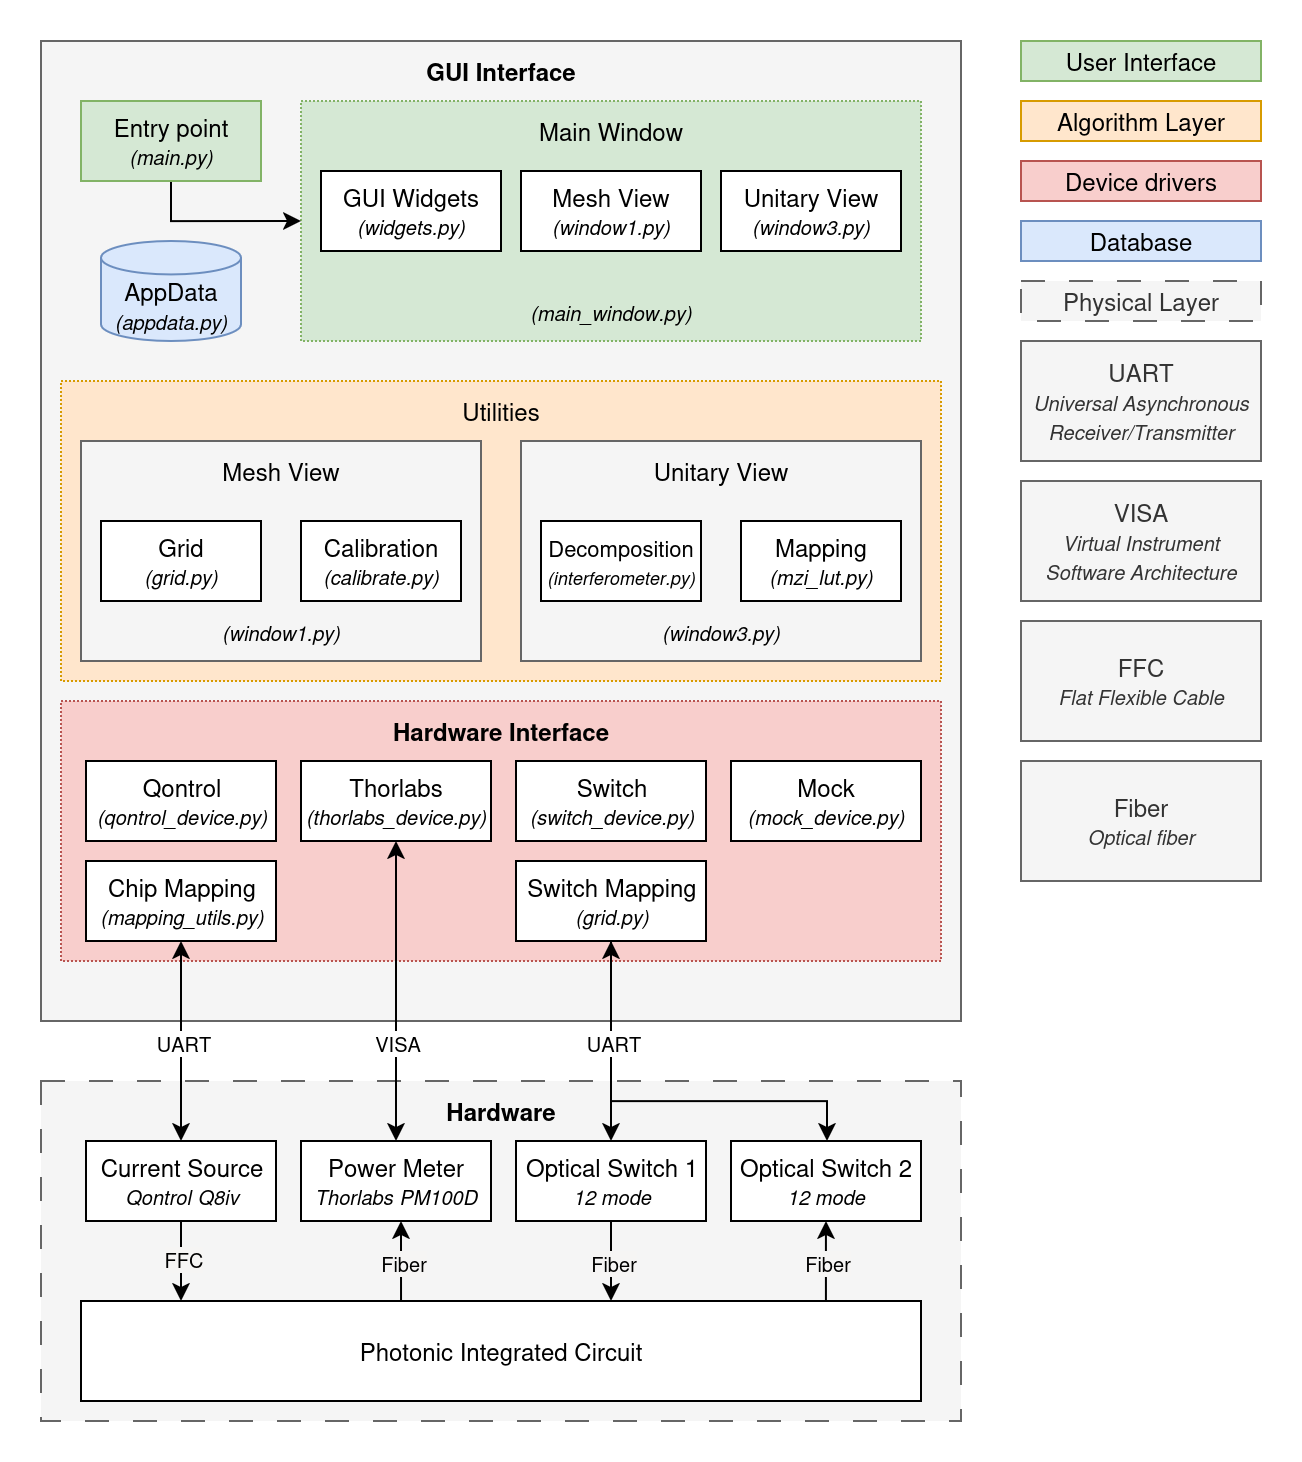

The diagram above was exported from draw.io. Its source (the exported page's mxGraphModel, read from the mxfile embedded in the PNG):
<mxGraphModel dx="2751" dy="1253" grid="1" gridSize="10" guides="1" tooltips="1" connect="1" arrows="1" fold="1" page="1" pageScale="1" pageWidth="850" pageHeight="1100" background="none" math="0" shadow="0">
  <root>
    <mxCell id="0" />
    <mxCell id="1" parent="0" />
    <mxCell id="2" value="" style="rounded=0;whiteSpace=wrap;html=1;fillColor=#f5f5f5;strokeColor=#666666;fontColor=#333333;fillStyle=auto;dashed=1;dashPattern=12 12;" vertex="1" parent="1">
      <mxGeometry x="-650" y="680" width="460" height="170" as="geometry" />
    </mxCell>
    <mxCell id="3" value="" style="rounded=0;whiteSpace=wrap;html=1;fillColor=#f5f5f5;fontColor=#333333;strokeColor=#666666;" vertex="1" parent="1">
      <mxGeometry x="-650" y="160" width="460" height="490" as="geometry" />
    </mxCell>
    <mxCell id="4" value="" style="rounded=0;whiteSpace=wrap;html=1;dashed=1;dashPattern=1 1;fillColor=#d5e8d4;strokeColor=#82b366;" vertex="1" parent="1">
      <mxGeometry x="-520" y="190" width="310" height="120" as="geometry" />
    </mxCell>
    <mxCell id="5" style="edgeStyle=orthogonalEdgeStyle;rounded=0;orthogonalLoop=1;jettySize=auto;html=1;entryX=0;entryY=0.5;entryDx=0;entryDy=0;" edge="1" source="6" target="4" parent="1">
      <mxGeometry relative="1" as="geometry">
        <Array as="points">
          <mxPoint x="-585" y="250" />
        </Array>
      </mxGeometry>
    </mxCell>
    <mxCell id="6" value="&lt;div&gt;Entry point&lt;/div&gt;&lt;div&gt;&lt;font style=&quot;font-size: 10px;&quot;&gt;&lt;i&gt;(main.py)&lt;/i&gt;&lt;/font&gt;&lt;br&gt;&lt;/div&gt;" style="rounded=0;whiteSpace=wrap;html=1;fillColor=#d5e8d4;strokeColor=#82b366;" vertex="1" parent="1">
      <mxGeometry x="-630" y="190" width="90" height="40" as="geometry" />
    </mxCell>
    <mxCell id="7" value="&lt;font style=&quot;font-size: 10px;&quot;&gt;&lt;i&gt;(main_window.py)&lt;/i&gt;&lt;/font&gt;" style="text;html=1;align=center;verticalAlign=middle;whiteSpace=wrap;rounded=0;" vertex="1" parent="1">
      <mxGeometry x="-415" y="280" width="100" height="30" as="geometry" />
    </mxCell>
    <mxCell id="8" value="&lt;div&gt;GUI Widgets&lt;/div&gt;&lt;div&gt;&lt;div&gt;&lt;i&gt;&lt;font style=&quot;font-size: 10px;&quot;&gt;(widgets.py)&lt;/font&gt;&lt;/i&gt;&lt;/div&gt;&lt;/div&gt;" style="rounded=0;whiteSpace=wrap;html=1;" vertex="1" parent="1">
      <mxGeometry x="-510" y="225" width="90" height="40" as="geometry" />
    </mxCell>
    <mxCell id="9" value="&lt;div&gt;Mesh View&lt;br&gt;&lt;/div&gt;&lt;div&gt;&lt;i&gt;&lt;font style=&quot;font-size: 10px;&quot;&gt;(window1.py)&lt;/font&gt;&lt;/i&gt;&lt;/div&gt;" style="rounded=0;whiteSpace=wrap;html=1;" vertex="1" parent="1">
      <mxGeometry x="-410" y="225" width="90" height="40" as="geometry" />
    </mxCell>
    <mxCell id="10" value="&lt;div&gt;Unitary View&lt;/div&gt;&lt;div&gt;&lt;i&gt;&lt;font style=&quot;font-size: 10px;&quot;&gt;(window3.py)&lt;/font&gt;&lt;/i&gt;&lt;/div&gt;" style="rounded=0;whiteSpace=wrap;html=1;" vertex="1" parent="1">
      <mxGeometry x="-310" y="225" width="90" height="40" as="geometry" />
    </mxCell>
    <mxCell id="11" value="&lt;b&gt;GUI Interface&lt;/b&gt;" style="text;html=1;align=center;verticalAlign=middle;whiteSpace=wrap;rounded=0;strokeColor=none;" vertex="1" parent="1">
      <mxGeometry x="-650" y="160" width="460" height="30" as="geometry" />
    </mxCell>
    <mxCell id="12" value="" style="rounded=0;whiteSpace=wrap;html=1;dashed=1;dashPattern=1 1;fillColor=#ffe6cc;strokeColor=#d79b00;" vertex="1" parent="1">
      <mxGeometry x="-640" y="330" width="440" height="150" as="geometry" />
    </mxCell>
    <mxCell id="13" value="Utilities" style="text;html=1;align=center;verticalAlign=middle;whiteSpace=wrap;rounded=0;dashed=1;dashPattern=12 12;" vertex="1" parent="1">
      <mxGeometry x="-640" y="330" width="440" height="30" as="geometry" />
    </mxCell>
    <mxCell id="14" value="" style="rounded=0;whiteSpace=wrap;html=1;fillColor=#f5f5f5;fontColor=#333333;strokeColor=#666666;" vertex="1" parent="1">
      <mxGeometry x="-630" y="360" width="200" height="110" as="geometry" />
    </mxCell>
    <mxCell id="15" value="Main Window" style="text;html=1;align=center;verticalAlign=middle;whiteSpace=wrap;rounded=0;" vertex="1" parent="1">
      <mxGeometry x="-520" y="190" width="310" height="30" as="geometry" />
    </mxCell>
    <mxCell id="16" value="Mesh View" style="text;html=1;align=center;verticalAlign=middle;whiteSpace=wrap;rounded=0;" vertex="1" parent="1">
      <mxGeometry x="-630" y="360" width="200" height="30" as="geometry" />
    </mxCell>
    <mxCell id="17" value="&lt;font style=&quot;font-size: 10px;&quot;&gt;&lt;i&gt;(window1.py)&lt;/i&gt;&lt;/font&gt;" style="text;html=1;align=center;verticalAlign=middle;whiteSpace=wrap;rounded=0;" vertex="1" parent="1">
      <mxGeometry x="-580" y="440" width="100" height="30" as="geometry" />
    </mxCell>
    <mxCell id="18" value="&lt;div&gt;Grid&lt;br&gt;&lt;/div&gt;&lt;div&gt;&lt;div&gt;&lt;i&gt;&lt;font style=&quot;font-size: 10px;&quot;&gt;(grid.py)&lt;/font&gt;&lt;/i&gt;&lt;/div&gt;&lt;/div&gt;" style="rounded=0;whiteSpace=wrap;html=1;" vertex="1" parent="1">
      <mxGeometry x="-620" y="400" width="80" height="40" as="geometry" />
    </mxCell>
    <mxCell id="19" value="&lt;div&gt;Calibration&lt;/div&gt;&lt;div&gt;&lt;div&gt;&lt;i&gt;&lt;font style=&quot;font-size: 10px;&quot;&gt;(calibrate.py)&lt;/font&gt;&lt;/i&gt;&lt;/div&gt;&lt;/div&gt;" style="rounded=0;whiteSpace=wrap;html=1;" vertex="1" parent="1">
      <mxGeometry x="-520" y="400" width="80" height="40" as="geometry" />
    </mxCell>
    <mxCell id="20" value="" style="rounded=0;whiteSpace=wrap;html=1;fillStyle=auto;fillColor=#f5f5f5;fontColor=#333333;strokeColor=#666666;" vertex="1" parent="1">
      <mxGeometry x="-410" y="360" width="200" height="110" as="geometry" />
    </mxCell>
    <mxCell id="21" value="&lt;div&gt;&lt;br&gt;&lt;/div&gt;&lt;div&gt;AppData&lt;/div&gt;&lt;font style=&quot;font-size: 10px;&quot;&gt;&lt;i&gt;(appdata.py)&lt;/i&gt;&lt;/font&gt;" style="strokeWidth=1;html=1;shape=mxgraph.flowchart.database;whiteSpace=wrap;fillColor=#dae8fc;strokeColor=#6c8ebf;" vertex="1" parent="1">
      <mxGeometry x="-620" y="260" width="70" height="50" as="geometry" />
    </mxCell>
    <mxCell id="22" value="Unitary View" style="text;html=1;align=center;verticalAlign=middle;whiteSpace=wrap;rounded=0;" vertex="1" parent="1">
      <mxGeometry x="-410" y="360" width="200" height="30" as="geometry" />
    </mxCell>
    <mxCell id="23" value="&lt;font style=&quot;font-size: 10px;&quot;&gt;&lt;i&gt;(window3.py)&lt;/i&gt;&lt;/font&gt;" style="text;html=1;align=center;verticalAlign=middle;whiteSpace=wrap;rounded=0;" vertex="1" parent="1">
      <mxGeometry x="-360" y="440" width="100" height="30" as="geometry" />
    </mxCell>
    <mxCell id="24" value="&lt;div&gt;&lt;font style=&quot;font-size: 11px;&quot;&gt;Decomposition&lt;/font&gt;&lt;/div&gt;&lt;div&gt;&lt;div&gt;&lt;font style=&quot;font-size: 9px;&quot;&gt;&lt;i&gt;&lt;font&gt;(interferometer.py)&lt;/font&gt;&lt;/i&gt;&lt;/font&gt;&lt;/div&gt;&lt;/div&gt;" style="rounded=0;whiteSpace=wrap;html=1;" vertex="1" parent="1">
      <mxGeometry x="-400" y="400" width="80" height="40" as="geometry" />
    </mxCell>
    <mxCell id="25" value="&lt;div&gt;&lt;font&gt;Mapping&lt;/font&gt;&lt;/div&gt;&lt;div&gt;&lt;div&gt;&lt;font style=&quot;font-size: 10px;&quot;&gt;&lt;i&gt;&lt;font&gt;(mzi_lut.py)&lt;/font&gt;&lt;/i&gt;&lt;/font&gt;&lt;/div&gt;&lt;/div&gt;" style="rounded=0;whiteSpace=wrap;html=1;" vertex="1" parent="1">
      <mxGeometry x="-300" y="400" width="80" height="40" as="geometry" />
    </mxCell>
    <mxCell id="26" value="" style="rounded=0;whiteSpace=wrap;html=1;dashed=1;dashPattern=1 1;fillColor=#f8cecc;strokeColor=#b85450;" vertex="1" parent="1">
      <mxGeometry x="-640" y="490" width="440" height="130" as="geometry" />
    </mxCell>
    <mxCell id="27" value="&lt;b&gt;Hardware Interface&lt;/b&gt;" style="text;html=1;align=center;verticalAlign=middle;whiteSpace=wrap;rounded=0;strokeColor=none;" vertex="1" parent="1">
      <mxGeometry x="-640" y="490" width="440" height="30" as="geometry" />
    </mxCell>
    <mxCell id="28" value="&lt;div&gt;Qontrol&lt;br&gt;&lt;/div&gt;&lt;div&gt;&lt;div&gt;&lt;i&gt;&lt;font style=&quot;font-size: 10px;&quot;&gt;(qontrol_device.py)&lt;/font&gt;&lt;/i&gt;&lt;/div&gt;&lt;/div&gt;" style="rounded=0;whiteSpace=wrap;html=1;" vertex="1" parent="1">
      <mxGeometry x="-627.5" y="520" width="95" height="40" as="geometry" />
    </mxCell>
    <mxCell id="29" style="edgeStyle=orthogonalEdgeStyle;rounded=0;orthogonalLoop=1;jettySize=auto;html=1;startArrow=classic;startFill=1;" edge="1" source="31" target="45" parent="1">
      <mxGeometry relative="1" as="geometry" />
    </mxCell>
    <mxCell id="30" value="&lt;font style=&quot;font-size: 10px;&quot;&gt;VISA&lt;/font&gt;" style="edgeLabel;html=1;align=center;verticalAlign=middle;resizable=0;points=[];" vertex="1" connectable="0" parent="29">
      <mxGeometry x="0.2808" relative="1" as="geometry">
        <mxPoint y="4" as="offset" />
      </mxGeometry>
    </mxCell>
    <mxCell id="31" value="&lt;div&gt;Thorlabs&lt;br&gt;&lt;/div&gt;&lt;div&gt;&lt;div&gt;&lt;i&gt;&lt;font style=&quot;font-size: 10px;&quot;&gt;(thorlabs_device.py)&lt;/font&gt;&lt;/i&gt;&lt;/div&gt;&lt;/div&gt;" style="rounded=0;whiteSpace=wrap;html=1;" vertex="1" parent="1">
      <mxGeometry x="-520" y="520" width="95" height="40" as="geometry" />
    </mxCell>
    <mxCell id="32" value="&lt;div&gt;Switch&lt;br&gt;&lt;/div&gt;&lt;div&gt;&lt;div&gt;&lt;i&gt;&lt;font style=&quot;font-size: 10px;&quot;&gt;(switch_device.py)&lt;/font&gt;&lt;/i&gt;&lt;/div&gt;&lt;/div&gt;" style="rounded=0;whiteSpace=wrap;html=1;" vertex="1" parent="1">
      <mxGeometry x="-412.5" y="520" width="95" height="40" as="geometry" />
    </mxCell>
    <mxCell id="33" value="&lt;div&gt;Mock&lt;br&gt;&lt;/div&gt;&lt;div&gt;&lt;div&gt;&lt;i&gt;&lt;font style=&quot;font-size: 10px;&quot;&gt;(mock_device.py)&lt;/font&gt;&lt;/i&gt;&lt;/div&gt;&lt;/div&gt;" style="rounded=0;whiteSpace=wrap;html=1;" vertex="1" parent="1">
      <mxGeometry x="-305" y="520" width="95" height="40" as="geometry" />
    </mxCell>
    <mxCell id="34" style="edgeStyle=orthogonalEdgeStyle;rounded=0;orthogonalLoop=1;jettySize=auto;html=1;startArrow=classic;startFill=1;" edge="1" source="36" target="44" parent="1">
      <mxGeometry relative="1" as="geometry" />
    </mxCell>
    <mxCell id="35" value="&lt;font style=&quot;font-size: 10px;&quot;&gt;UART&lt;/font&gt;" style="edgeLabel;html=1;align=center;verticalAlign=middle;resizable=0;points=[];" vertex="1" connectable="0" parent="34">
      <mxGeometry x="-0.1778" relative="1" as="geometry">
        <mxPoint y="9" as="offset" />
      </mxGeometry>
    </mxCell>
    <mxCell id="36" value="&lt;div&gt;Chip Mapping&lt;br&gt;&lt;/div&gt;&lt;div&gt;&lt;div&gt;&lt;i&gt;&lt;font style=&quot;font-size: 10px;&quot;&gt;(mapping_utils.py)&lt;/font&gt;&lt;/i&gt;&lt;/div&gt;&lt;/div&gt;" style="rounded=0;whiteSpace=wrap;html=1;" vertex="1" parent="1">
      <mxGeometry x="-627.5" y="570" width="95" height="40" as="geometry" />
    </mxCell>
    <mxCell id="37" style="edgeStyle=orthogonalEdgeStyle;rounded=0;orthogonalLoop=1;jettySize=auto;html=1;entryX=0.5;entryY=0;entryDx=0;entryDy=0;" edge="1" source="40" target="48" parent="1">
      <mxGeometry relative="1" as="geometry" />
    </mxCell>
    <mxCell id="38" style="edgeStyle=orthogonalEdgeStyle;rounded=0;orthogonalLoop=1;jettySize=auto;html=1;startArrow=classic;startFill=1;" edge="1" source="40" target="49" parent="1">
      <mxGeometry relative="1" as="geometry">
        <Array as="points">
          <mxPoint x="-365" y="690" />
          <mxPoint x="-257" y="690" />
        </Array>
      </mxGeometry>
    </mxCell>
    <mxCell id="39" value="&lt;font style=&quot;font-size: 10px;&quot;&gt;UART&lt;/font&gt;" style="edgeLabel;html=1;align=center;verticalAlign=middle;resizable=0;points=[];" vertex="1" connectable="0" parent="38">
      <mxGeometry x="-0.6014" y="-1" relative="1" as="geometry">
        <mxPoint x="1" y="9" as="offset" />
      </mxGeometry>
    </mxCell>
    <mxCell id="40" value="&lt;div&gt;Switch Mapping&lt;br&gt;&lt;/div&gt;&lt;div&gt;&lt;div&gt;&lt;i&gt;&lt;font style=&quot;font-size: 10px;&quot;&gt;(grid.py)&lt;/font&gt;&lt;/i&gt;&lt;/div&gt;&lt;/div&gt;" style="rounded=0;whiteSpace=wrap;html=1;" vertex="1" parent="1">
      <mxGeometry x="-412.5" y="570" width="95" height="40" as="geometry" />
    </mxCell>
    <mxCell id="41" value="&lt;b&gt;Hardware&lt;br&gt;&lt;/b&gt;" style="text;html=1;align=center;verticalAlign=middle;whiteSpace=wrap;rounded=0;strokeColor=none;" vertex="1" parent="1">
      <mxGeometry x="-650" y="680" width="460" height="30" as="geometry" />
    </mxCell>
    <mxCell id="42" value="" style="edgeStyle=orthogonalEdgeStyle;rounded=0;orthogonalLoop=1;jettySize=auto;html=1;" edge="1" source="44" target="50" parent="1">
      <mxGeometry relative="1" as="geometry">
        <Array as="points">
          <mxPoint x="-580" y="790" />
          <mxPoint x="-580" y="790" />
        </Array>
      </mxGeometry>
    </mxCell>
    <mxCell id="43" value="&lt;font style=&quot;font-size: 10px;&quot;&gt;FFC&lt;/font&gt;" style="edgeLabel;html=1;align=center;verticalAlign=middle;resizable=0;points=[];labelBackgroundColor=light-dark(#f6f5f4, #ededed);" vertex="1" connectable="0" parent="42">
      <mxGeometry x="-0.0613" relative="1" as="geometry">
        <mxPoint as="offset" />
      </mxGeometry>
    </mxCell>
    <mxCell id="44" value="&lt;div&gt;Current Source&lt;br&gt;&lt;/div&gt;&lt;div&gt;&lt;font style=&quot;font-size: 10px;&quot;&gt;&lt;i&gt;Qontrol&lt;/i&gt;&lt;/font&gt; &lt;i&gt;&lt;font style=&quot;font-size: 10px;&quot;&gt;Q8iv&lt;/font&gt;&lt;/i&gt;&lt;br&gt;&lt;/div&gt;" style="rounded=0;whiteSpace=wrap;html=1;" vertex="1" parent="1">
      <mxGeometry x="-627.5" y="710" width="95" height="40" as="geometry" />
    </mxCell>
    <mxCell id="45" value="&lt;div&gt;Power Meter&lt;br&gt;&lt;/div&gt;&lt;div&gt;&lt;div&gt;&lt;font style=&quot;font-size: 10px;&quot;&gt;&lt;i&gt;Thorlabs&lt;/i&gt;&lt;/font&gt; &lt;i&gt;&lt;font style=&quot;font-size: 10px;&quot;&gt;PM100D&lt;/font&gt;&lt;/i&gt;&lt;/div&gt;&lt;/div&gt;" style="rounded=0;whiteSpace=wrap;html=1;" vertex="1" parent="1">
      <mxGeometry x="-520" y="710" width="95" height="40" as="geometry" />
    </mxCell>
    <mxCell id="46" style="edgeStyle=orthogonalEdgeStyle;rounded=0;orthogonalLoop=1;jettySize=auto;html=1;" edge="1" source="48" target="50" parent="1">
      <mxGeometry relative="1" as="geometry">
        <Array as="points">
          <mxPoint x="-365" y="790" />
          <mxPoint x="-365" y="790" />
        </Array>
      </mxGeometry>
    </mxCell>
    <mxCell id="47" value="&lt;font style=&quot;font-size: 10px;&quot;&gt;Fiber&lt;/font&gt;" style="edgeLabel;html=1;align=center;verticalAlign=middle;resizable=0;points=[];labelBackgroundColor=light-dark(#f6f5f4, #ededed);" vertex="1" connectable="0" parent="46">
      <mxGeometry x="-0.029" relative="1" as="geometry">
        <mxPoint as="offset" />
      </mxGeometry>
    </mxCell>
    <mxCell id="48" value="&lt;div&gt;Optical Switch 1&lt;/div&gt;&lt;div&gt;&lt;font style=&quot;font-size: 10px;&quot;&gt;&lt;i&gt;12 mode&lt;/i&gt;&lt;/font&gt;&lt;br&gt;&lt;/div&gt;" style="rounded=0;whiteSpace=wrap;html=1;" vertex="1" parent="1">
      <mxGeometry x="-412.5" y="710" width="95" height="40" as="geometry" />
    </mxCell>
    <mxCell id="49" value="Optical Switch 2&lt;br&gt;&lt;div&gt;&lt;font style=&quot;font-size: 10px;&quot;&gt;&lt;i&gt;12 mode&lt;/i&gt;&lt;/font&gt;&lt;br&gt;&lt;/div&gt;" style="rounded=0;whiteSpace=wrap;html=1;" vertex="1" parent="1">
      <mxGeometry x="-305" y="710" width="95" height="40" as="geometry" />
    </mxCell>
    <mxCell id="50" value="Photonic Integrated Circuit" style="rounded=0;whiteSpace=wrap;html=1;" vertex="1" parent="1">
      <mxGeometry x="-630" y="790" width="420" height="50" as="geometry" />
    </mxCell>
    <mxCell id="51" value="" style="endArrow=classic;html=1;rounded=0;exitX=0.381;exitY=0;exitDx=0;exitDy=0;exitPerimeter=0;" edge="1" source="50" parent="1">
      <mxGeometry width="50" height="50" relative="1" as="geometry">
        <mxPoint x="-520" y="800" as="sourcePoint" />
        <mxPoint x="-470" y="750" as="targetPoint" />
      </mxGeometry>
    </mxCell>
    <mxCell id="52" value="&lt;font style=&quot;font-size: 10px;&quot;&gt;Fiber&lt;/font&gt;" style="edgeLabel;html=1;align=center;verticalAlign=middle;resizable=0;points=[];labelBackgroundColor=light-dark(#f6f5f4, #ededed);" vertex="1" connectable="0" parent="51">
      <mxGeometry x="0.0279" relative="1" as="geometry">
        <mxPoint as="offset" />
      </mxGeometry>
    </mxCell>
    <mxCell id="53" value="" style="endArrow=classic;html=1;rounded=0;exitX=0.381;exitY=0;exitDx=0;exitDy=0;exitPerimeter=0;" edge="1" parent="1">
      <mxGeometry width="50" height="50" relative="1" as="geometry">
        <mxPoint x="-257.54" y="790" as="sourcePoint" />
        <mxPoint x="-257.54" y="750" as="targetPoint" />
      </mxGeometry>
    </mxCell>
    <mxCell id="54" value="&lt;font style=&quot;font-size: 10px;&quot;&gt;Fiber&lt;/font&gt;" style="edgeLabel;html=1;align=center;verticalAlign=middle;resizable=0;points=[];labelBackgroundColor=light-dark(#f6f5f4, #ededed);" vertex="1" connectable="0" parent="53">
      <mxGeometry x="0.0279" relative="1" as="geometry">
        <mxPoint as="offset" />
      </mxGeometry>
    </mxCell>
    <mxCell id="55" value="User Interface" style="rounded=0;whiteSpace=wrap;html=1;fillColor=#d5e8d4;strokeColor=#82b366;" vertex="1" parent="1">
      <mxGeometry x="-160" y="160" width="120" height="20" as="geometry" />
    </mxCell>
    <mxCell id="56" value="Algorithm Layer" style="rounded=0;whiteSpace=wrap;html=1;fillColor=#ffe6cc;strokeColor=#d79b00;" vertex="1" parent="1">
      <mxGeometry x="-160" y="190" width="120" height="20" as="geometry" />
    </mxCell>
    <mxCell id="57" value="Device drivers" style="rounded=0;whiteSpace=wrap;html=1;fillColor=#f8cecc;strokeColor=#b85450;" vertex="1" parent="1">
      <mxGeometry x="-160" y="220" width="120" height="20" as="geometry" />
    </mxCell>
    <mxCell id="58" value="&lt;div&gt;UART&lt;/div&gt;&lt;div&gt;&lt;font style=&quot;font-size: 10px;&quot;&gt;&lt;i&gt;Universal Asynchronous Receiver/Transmitter&lt;/i&gt;&lt;/font&gt;&lt;/div&gt;" style="rounded=0;whiteSpace=wrap;html=1;fillColor=#f5f5f5;fontColor=#333333;strokeColor=#666666;" vertex="1" parent="1">
      <mxGeometry x="-160" y="310" width="120" height="60" as="geometry" />
    </mxCell>
    <mxCell id="59" value="&lt;div&gt;VISA&lt;/div&gt;&lt;div&gt;&lt;font style=&quot;font-size: 10px;&quot;&gt;&lt;i&gt;Virtual Instrument Software Architecture&lt;/i&gt;&lt;/font&gt;&lt;/div&gt;" style="rounded=0;whiteSpace=wrap;html=1;fillColor=#f5f5f5;fontColor=#333333;strokeColor=#666666;" vertex="1" parent="1">
      <mxGeometry x="-160" y="380" width="120" height="60" as="geometry" />
    </mxCell>
    <mxCell id="60" value="&lt;div&gt;FFC&lt;/div&gt;&lt;font style=&quot;font-size: 10px;&quot;&gt;&lt;span&gt;&lt;em&gt;Flat Flexible Cable&lt;/em&gt;&lt;/span&gt;&lt;/font&gt;" style="rounded=0;whiteSpace=wrap;html=1;fillColor=#f5f5f5;fontColor=#333333;strokeColor=#666666;" vertex="1" parent="1">
      <mxGeometry x="-160" y="450" width="120" height="60" as="geometry" />
    </mxCell>
    <mxCell id="61" value="&lt;div&gt;Fiber&lt;br&gt;&lt;/div&gt;&lt;font style=&quot;font-size: 10px;&quot;&gt;&lt;em&gt;Optical fiber&lt;br&gt;&lt;/em&gt;&lt;/font&gt;" style="rounded=0;whiteSpace=wrap;html=1;fillColor=#f5f5f5;fontColor=#333333;strokeColor=#666666;" vertex="1" parent="1">
      <mxGeometry x="-160" y="520" width="120" height="60" as="geometry" />
    </mxCell>
    <mxCell id="62" value="Database" style="rounded=0;whiteSpace=wrap;html=1;fillColor=#dae8fc;strokeColor=#6c8ebf;" vertex="1" parent="1">
      <mxGeometry x="-160" y="250" width="120" height="20" as="geometry" />
    </mxCell>
    <mxCell id="63" value="Physical Layer" style="rounded=0;whiteSpace=wrap;html=1;fillColor=#f5f5f5;strokeColor=#666666;fontColor=#333333;dashed=1;dashPattern=12 12;" vertex="1" parent="1">
      <mxGeometry x="-160" y="280" width="120" height="20" as="geometry" />
    </mxCell>
  </root>
</mxGraphModel>